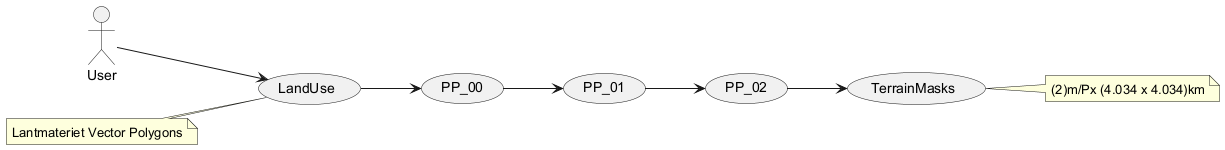

The diagram above was rendered by PlantUML. Its source (embedded in the PNG):
@startuml
left to right direction
actor User as "User"
usecase LandUse as "LandUse"
usecase PP_00 as "PP_00"
usecase PP_01 as "PP_01"
usecase PP_02 as "PP_02"
usecase TerrainMasks as "TerrainMasks"
User --> LandUse
LandUse --> PP_00
PP_00 --> PP_01
PP_01 --> PP_02
PP_02 --> TerrainMasks
note left of LandUse: Lantmateriet Vector Polygons
note right of TerrainMasks: (2)m/Px (4.034 x 4.034)km
@enduml